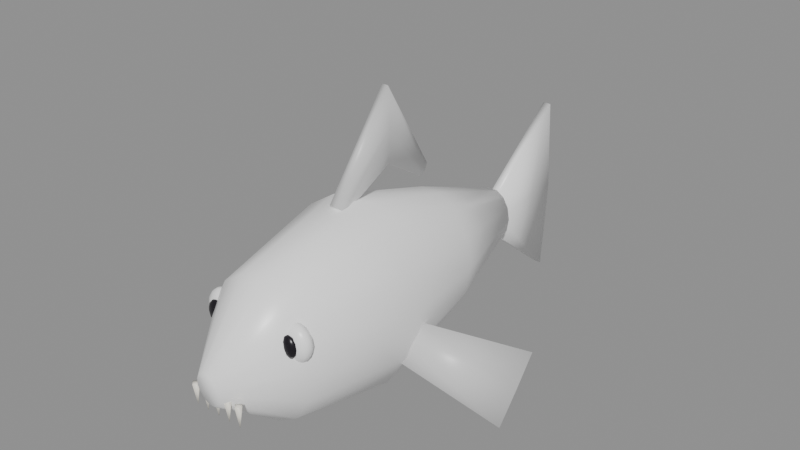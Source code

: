 # Source: mon_fish.blend  (saved by Blender 5.2.45; exported with 4.5.12 LTS)
import bpy
from mathutils import Matrix  # noqa: F401  (used for matrix-valued properties, if any)

bpy.ops.wm.read_factory_settings(use_empty=True)
scene = bpy.context.scene
scene.name = 'Scene'

# ---- materials (node trees are filled in below, after node groups)
mat_tint_body = bpy.data.materials.new('tint_body')
mat_tint_accent = bpy.data.materials.new('tint_accent')
mat_eye_white = bpy.data.materials.new('eye_white')
mat_eye_black = bpy.data.materials.new('eye_black')
mat_tooth = bpy.data.materials.new('tooth')

# ---- material node trees
mat_tint_body.use_nodes = True; mat_tint_body.node_tree.nodes.clear()
_N = mat_tint_body.node_tree.nodes; _L = mat_tint_body.node_tree.links
n0 = _N.new('ShaderNodeBsdfPrincipled'); n0.name = 'Principled BSDF'; n0.location = (-200, 100)
n0.inputs[0].default_value = (1.0, 1.0, 1.0, 1.0)
n0.inputs[2].default_value = 0.35
n0.inputs[10].default_value = 0.005
n1 = _N.new('ShaderNodeOutputMaterial'); n1.name = 'Material Output'; n1.location = (200, 100)
_L.new(n0.outputs[0], n1.inputs[0])
n1.is_active_output = True
mat_tint_accent.use_nodes = True; mat_tint_accent.node_tree.nodes.clear()
_N = mat_tint_accent.node_tree.nodes; _L = mat_tint_accent.node_tree.links
n0 = _N.new('ShaderNodeBsdfPrincipled'); n0.name = 'Principled BSDF'; n0.location = (-200, 100)
n0.inputs[0].default_value = (0.6867, 0.6867, 0.6867, 1.0)
n0.inputs[2].default_value = 0.4
n0.inputs[10].default_value = 0.005
n1 = _N.new('ShaderNodeOutputMaterial'); n1.name = 'Material Output'; n1.location = (200, 100)
_L.new(n0.outputs[0], n1.inputs[0])
n1.is_active_output = True
mat_eye_white.use_nodes = True; mat_eye_white.node_tree.nodes.clear()
_N = mat_eye_white.node_tree.nodes; _L = mat_eye_white.node_tree.links
n0 = _N.new('ShaderNodeBsdfPrincipled'); n0.name = 'Principled BSDF'; n0.location = (-200, 100)
n0.inputs[0].default_value = (1.0, 1.0, 1.0, 1.0)
n0.inputs[2].default_value = 0.35
n0.inputs[10].default_value = 0.005
n1 = _N.new('ShaderNodeOutputMaterial'); n1.name = 'Material Output'; n1.location = (200, 100)
_L.new(n0.outputs[0], n1.inputs[0])
n1.is_active_output = True
mat_eye_black.use_nodes = True; mat_eye_black.node_tree.nodes.clear()
_N = mat_eye_black.node_tree.nodes; _L = mat_eye_black.node_tree.links
n0 = _N.new('ShaderNodeBsdfPrincipled'); n0.name = 'Principled BSDF'; n0.location = (-200, 100)
n0.inputs[0].default_value = (0.008023, 0.006049, 0.01033, 1.0)
n0.inputs[2].default_value = 0.3
n0.inputs[10].default_value = 0.005
n1 = _N.new('ShaderNodeOutputMaterial'); n1.name = 'Material Output'; n1.location = (200, 100)
_L.new(n0.outputs[0], n1.inputs[0])
n1.is_active_output = True
mat_tooth.use_nodes = True; mat_tooth.node_tree.nodes.clear()
_N = mat_tooth.node_tree.nodes; _L = mat_tooth.node_tree.links
n0 = _N.new('ShaderNodeBsdfPrincipled'); n0.name = 'Principled BSDF'; n0.location = (-200, 100)
n0.inputs[0].default_value = (0.9047, 0.8714, 0.7758, 1.0)
n0.inputs[10].default_value = 0.005
n1 = _N.new('ShaderNodeOutputMaterial'); n1.name = 'Material Output'; n1.location = (200, 100)
_L.new(n0.outputs[0], n1.inputs[0])
n1.is_active_output = True

# ---- meshes
me_body = bpy.data.meshes.new('body')
me_body.from_pydata([(0.03, -0.52, 0.6), (0.02703, -0.5175, 0.5828), (0.0187, -0.5156, 0.569), (0.006676, -0.5145, 0.5614), (-0.006676, -0.5145, 0.5614), (-0.0187, -0.5156, 0.569), (-0.02703, -0.5175, 0.5828), (-0.03, -0.52, 0.6), (-0.02703, -0.5225, 0.6172), (-0.0187, -0.5244, 0.631), (-0.006676, -0.5255, 0.6386), (0.006676, -0.5255, 0.6386), (0.0187, -0.5244, 0.631), (0.02703, -0.5225, 0.6172), (0.13, -0.38, 0.62), (0.1171, -0.3745, 0.5464), (0.08105, -0.3701, 0.4875), (0.02893, -0.3676, 0.4547), (-0.02893, -0.3676, 0.4547), (-0.08105, -0.3701, 0.4875), (-0.1171, -0.3745, 0.5464), (-0.13, -0.38, 0.62), (-0.1171, -0.3855, 0.6936), (-0.08105, -0.3899, 0.7525), (-0.02893, -0.3924, 0.7853), (0.02893, -0.3924, 0.7853), (0.08105, -0.3899, 0.7525), (0.1171, -0.3855, 0.6936), (0.17, -0.12, 0.63), (0.1532, -0.12, 0.5302), (0.106, -0.12, 0.4502), (0.03783, -0.12, 0.4058), (-0.03783, -0.12, 0.4058), (-0.106, -0.12, 0.4502), (-0.1532, -0.12, 0.5302), (-0.17, -0.12, 0.63), (-0.1532, -0.12, 0.7298), (-0.106, -0.12, 0.8098), (-0.03783, -0.12, 0.8542), (0.03783, -0.12, 0.8542), (0.106, -0.12, 0.8098), (0.1532, -0.12, 0.7298), (0.12, 0.15, 0.62), (0.1081, 0.1487, 0.5506), (0.07482, 0.1476, 0.4949), (0.0267, 0.147, 0.464), (-0.0267, 0.147, 0.464), (-0.07482, 0.1476, 0.4949), (-0.1081, 0.1487, 0.5506), (-0.12, 0.15, 0.62), (-0.1081, 0.1513, 0.6894), (-0.07482, 0.1524, 0.7451), (-0.0267, 0.153, 0.776), (0.0267, 0.153, 0.776), (0.07482, 0.1524, 0.7451), (0.1081, 0.1513, 0.6894), (0.05, 0.4, 0.62), (0.04505, 0.4, 0.5896), (0.03117, 0.4, 0.5653), (0.01113, 0.4, 0.5518), (-0.01113, 0.4, 0.5518), (-0.03117, 0.4, 0.5653), (-0.04505, 0.4, 0.5896), (-0.05, 0.4, 0.62), (-0.04505, 0.4, 0.6504), (-0.03117, 0.4, 0.6747), (-0.01113, 0.4, 0.6882), (0.01113, 0.4, 0.6882), (0.03117, 0.4, 0.6747), (0.04505, 0.4, 0.6504), (1.33e-10, -0.52, 0.6), (2.661e-10, 0.4, 0.62), (0.0, -0.12, 0.63), (0.0, -0.01285, 0.6224), (0.0, 0.1387, 0.5683), (0.0, 0.16, 0.53), (0.0, 0.1387, 0.4917), (0.0, -0.01285, 0.4376), (0.0, -0.12, 0.43), (0.02159, -0.02346, 0.6224), (0.03988, 0.05838, 0.6007), (0.05211, 0.1131, 0.5683), (0.0564, 0.1323, 0.53), (0.05211, 0.1131, 0.4917), (0.03988, 0.05838, 0.4593), (0.02159, -0.02346, 0.4376), (0.0389, -0.05319, 0.6224), (0.07187, 0.003445, 0.6007), (0.0939, 0.04129, 0.5683), (0.1016, 0.05458, 0.53), (0.0939, 0.04129, 0.4917), (0.07187, 0.003445, 0.4593), (0.0389, -0.05319, 0.4376), (0.0485, -0.09616, 0.6224), (0.08962, -0.07594, 0.6007), (0.1171, -0.06244, 0.5683), (0.1267, -0.05769, 0.53), (0.1171, -0.06244, 0.4917), (0.08962, -0.07594, 0.4593), (0.0485, -0.09616, 0.4376), (0.0485, -0.1438, 0.6224), (0.08962, -0.1641, 0.6007), (0.1171, -0.1776, 0.5683), (0.1267, -0.1823, 0.53), (0.1171, -0.1776, 0.4917), (0.08962, -0.1641, 0.4593), (0.0485, -0.1438, 0.4376), (0.0389, -0.1868, 0.6224), (0.07187, -0.2434, 0.6007), (0.0939, -0.2813, 0.5683), (0.1016, -0.2946, 0.53), (0.0939, -0.2813, 0.4917), (0.07187, -0.2434, 0.4593), (0.0389, -0.1868, 0.4376), (0.02159, -0.2165, 0.6224), (0.03988, -0.2984, 0.6007), (0.05211, -0.3531, 0.5683), (0.0564, -0.3723, 0.53), (0.05211, -0.3531, 0.4917), (0.03988, -0.2984, 0.4593), (0.02159, -0.2165, 0.4376), (-1.162e-08, -0.2272, 0.6224), (-2.325e-08, -0.318, 0.6007), (-2.325e-08, -0.3787, 0.5683), (-2.325e-08, -0.4, 0.53), (-2.325e-08, -0.3787, 0.4917), (-2.325e-08, -0.318, 0.4593), (-1.162e-08, -0.2272, 0.4376), (-0.02159, -0.2165, 0.6224), (-0.03988, -0.2984, 0.6007), (-0.05211, -0.3531, 0.5683), (-0.0564, -0.3723, 0.53), (-0.05211, -0.3531, 0.4917), (-0.03988, -0.2984, 0.4593), (-0.02159, -0.2165, 0.4376), (-0.0389, -0.1868, 0.6224), (-0.07187, -0.2434, 0.6007), (-0.0939, -0.2813, 0.5683), (-0.1016, -0.2946, 0.53), (-0.0939, -0.2813, 0.4917), (-0.07187, -0.2434, 0.4593), (-0.0389, -0.1868, 0.4376), (-0.0485, -0.1438, 0.6224), (-0.08962, -0.1641, 0.6007), (-0.1171, -0.1776, 0.5683), (-0.1267, -0.1823, 0.53), (-0.1171, -0.1776, 0.4917), (-0.08962, -0.1641, 0.4593), (-0.0485, -0.1438, 0.4376), (-0.0485, -0.09616, 0.6224), (-0.08962, -0.07594, 0.6007), (-0.1171, -0.06244, 0.5683), (-0.1267, -0.05769, 0.53), (-0.1171, -0.06244, 0.4917), (-0.08962, -0.07594, 0.4593), (-0.0485, -0.09616, 0.4376), (-0.0389, -0.05319, 0.6224), (-0.07187, 0.003445, 0.6007), (-0.0939, 0.04129, 0.5683), (-0.1016, 0.05458, 0.53), (-0.0939, 0.04129, 0.4917), (-0.07187, 0.003445, 0.4593), (-0.0389, -0.05319, 0.4376), (-0.02159, -0.02346, 0.6224), (-0.03988, 0.05838, 0.6007), (-0.05211, 0.1131, 0.5683), (-0.0564, 0.1323, 0.53), (-0.05211, 0.1131, 0.4917), (-0.03988, 0.05838, 0.4593), (-0.02159, -0.02346, 0.4376), (4.262e-08, 0.07799, 0.6007), (4.262e-08, 0.07799, 0.4593), (0.02, 0.4, 0.62), (0.01, 0.4, 0.568), (-0.01, 0.4, 0.568), (-0.02, 0.4, 0.62), (-0.01, 0.4, 0.672), (0.01, 0.4, 0.672), (0.02, 0.62, 0.62), (0.01, 0.62, 0.3948), (-0.01, 0.62, 0.3948), (-0.02, 0.62, 0.62), (-0.01, 0.62, 0.8452), (0.01, 0.62, 0.8452), (0.0, 0.4, 0.62), (0.0, 0.62, 0.62), (0.02, -0.15, 0.84), (0.01, -0.1382, 0.8273), (-0.01, -0.1382, 0.8273), (-0.02, -0.15, 0.84), (-0.01, -0.1618, 0.8527), (0.01, -0.1618, 0.8527), (0.015, 0.0, 0.98), (0.0075, 0.0, 0.8934), (-0.0075, 0.0, 0.8934), (-0.015, 0.0, 0.98), (-0.0075, 0.0, 1.067), (0.0075, 0.0, 1.067), (0.01, 0.12, 0.84), (0.005, 0.1068, 0.8287), (-0.005, 0.1068, 0.8287), (-0.01, 0.12, 0.84), (-0.005, 0.1332, 0.8513), (0.005, 0.1332, 0.8513), (0.0, -0.15, 0.84), (0.0, 0.12, 0.84), (0.1287, -0.1094, 0.5678), (0.1243, -0.1324, 0.5307), (0.1157, -0.123, 0.5228), (0.1113, -0.0906, 0.5522), (0.1157, -0.06758, 0.5893), (0.1243, -0.07698, 0.5972), (0.3458, 0.01374, 0.4652), (0.3429, -0.03857, 0.3961), (0.3371, -0.03231, 0.3909), (0.3342, 0.02626, 0.4548), (0.3371, 0.07857, 0.5239), (0.3429, 0.07231, 0.5291), (0.12, -0.1, 0.56), (0.34, 0.02, 0.46), (-0.1113, -0.0906, 0.5522), (-0.1157, -0.123, 0.5228), (-0.1243, -0.1324, 0.5307), (-0.1287, -0.1094, 0.5678), (-0.1243, -0.07698, 0.5972), (-0.1157, -0.06758, 0.5893), (-0.3342, 0.02626, 0.4548), (-0.3371, -0.03231, 0.3909), (-0.3429, -0.03857, 0.3961), (-0.3458, 0.01374, 0.4652), (-0.3429, 0.07231, 0.5291), (-0.3371, 0.07857, 0.5239), (-0.12, -0.1, 0.56), (-0.34, 0.02, 0.46), (0.1, -0.38, 0.724), (0.1, -0.363, 0.7111), (0.1, -0.356, 0.68), (0.1, -0.38, 0.636), (0.1077, -0.372, 0.7207), (0.1141, -0.3653, 0.7111), (0.1185, -0.3608, 0.6968), (0.12, -0.3592, 0.68), (0.1185, -0.3608, 0.6632), (0.1141, -0.3653, 0.6489), (0.1077, -0.372, 0.6393), (0.1133, -0.3754, 0.7207), (0.1245, -0.3715, 0.7111), (0.132, -0.3689, 0.6968), (0.1346, -0.368, 0.68), (0.132, -0.3689, 0.6632), (0.1245, -0.3715, 0.6489), (0.1133, -0.3754, 0.6393), (0.1153, -0.38, 0.7207), (0.1283, -0.38, 0.7111), (0.137, -0.38, 0.6968), (0.14, -0.38, 0.68), (0.137, -0.38, 0.6632), (0.1283, -0.38, 0.6489), (0.1153, -0.38, 0.6393), (0.1133, -0.3846, 0.7207), (0.1245, -0.3885, 0.7111), (0.132, -0.3911, 0.6968), (0.1346, -0.392, 0.68), (0.132, -0.3911, 0.6632), (0.1245, -0.3885, 0.6489), (0.1133, -0.3846, 0.6393), (0.1077, -0.388, 0.7207), (0.1141, -0.3947, 0.7111), (0.1185, -0.3992, 0.6968), (0.12, -0.4008, 0.68), (0.1185, -0.3992, 0.6632), (0.1141, -0.3947, 0.6489), (0.1077, -0.388, 0.6393), (0.1, -0.3892, 0.7207), (0.1, -0.397, 0.7111), (0.1, -0.4022, 0.6968), (0.1, -0.404, 0.68), (0.1, -0.4022, 0.6632), (0.1, -0.397, 0.6489), (0.1, -0.3892, 0.6393), (0.09235, -0.388, 0.7207), (0.08586, -0.3947, 0.7111), (0.08152, -0.3992, 0.6968), (0.08, -0.4008, 0.68), (0.08152, -0.3992, 0.6632), (0.08586, -0.3947, 0.6489), (0.09235, -0.388, 0.6393), (0.08674, -0.3846, 0.7207), (0.07551, -0.3885, 0.7111), (0.068, -0.3911, 0.6968), (0.06536, -0.392, 0.68), (0.068, -0.3911, 0.6632), (0.07551, -0.3885, 0.6489), (0.08674, -0.3846, 0.6393), (0.08469, -0.38, 0.7207), (0.07172, -0.38, 0.7111), (0.06304, -0.38, 0.6968), (0.06, -0.38, 0.68), (0.06304, -0.38, 0.6632), (0.07172, -0.38, 0.6489), (0.08469, -0.38, 0.6393), (0.08674, -0.3754, 0.7207), (0.07551, -0.3715, 0.7111), (0.068, -0.3689, 0.6968), (0.06536, -0.368, 0.68), (0.068, -0.3689, 0.6632), (0.07551, -0.3715, 0.6489), (0.08674, -0.3754, 0.6393), (0.09235, -0.372, 0.7207), (0.08586, -0.3653, 0.7111), (0.08152, -0.3608, 0.6968), (0.08, -0.3592, 0.68), (0.08152, -0.3608, 0.6632), (0.08586, -0.3653, 0.6489), (0.09235, -0.372, 0.6393), (0.1, -0.3708, 0.7207), (0.1, -0.3578, 0.6968), (0.1, -0.3578, 0.6632), (0.1, -0.363, 0.6489), (0.1, -0.3708, 0.6393), (0.1, -0.4, 0.706), (0.1, -0.394, 0.7025), (0.1, -0.388, 0.68), (0.1, -0.394, 0.6575), (0.1, -0.4, 0.654), (0.1065, -0.3951, 0.7025), (0.1112, -0.3916, 0.693), (0.1129, -0.3903, 0.68), (0.1112, -0.3916, 0.667), (0.1065, -0.3951, 0.6575), (0.1105, -0.3981, 0.7025), (0.1181, -0.3968, 0.693), (0.1209, -0.3963, 0.68), (0.1181, -0.3968, 0.667), (0.1105, -0.3981, 0.6575), (0.1105, -0.4019, 0.7025), (0.1181, -0.4032, 0.693), (0.1209, -0.4037, 0.68), (0.1181, -0.4032, 0.667), (0.1105, -0.4019, 0.6575), (0.1065, -0.4049, 0.7025), (0.1112, -0.4084, 0.693), (0.1129, -0.4097, 0.68), (0.1112, -0.4084, 0.667), (0.1065, -0.4049, 0.6575), (0.1, -0.406, 0.7025), (0.1, -0.4104, 0.693), (0.1, -0.412, 0.68), (0.1, -0.4104, 0.667), (0.1, -0.406, 0.6575), (0.09353, -0.4049, 0.7025), (0.0888, -0.4084, 0.693), (0.08707, -0.4097, 0.68), (0.0888, -0.4084, 0.667), (0.09353, -0.4049, 0.6575), (0.08954, -0.4019, 0.7025), (0.08188, -0.4032, 0.693), (0.07908, -0.4037, 0.68), (0.08188, -0.4032, 0.667), (0.08954, -0.4019, 0.6575), (0.08954, -0.3981, 0.7025), (0.08188, -0.3968, 0.693), (0.07908, -0.3963, 0.68), (0.08188, -0.3968, 0.667), (0.08954, -0.3981, 0.6575), (0.09353, -0.3951, 0.7025), (0.0888, -0.3916, 0.693), (0.08707, -0.3903, 0.68), (0.0888, -0.3916, 0.667), (0.09353, -0.3951, 0.6575), (0.1, -0.3896, 0.693), (0.1, -0.3896, 0.667), (-0.1, -0.38, 0.724), (-0.1, -0.363, 0.7111), (-0.1, -0.356, 0.68), (-0.1, -0.38, 0.636), (-0.09235, -0.372, 0.7207), (-0.08586, -0.3653, 0.7111), (-0.08152, -0.3608, 0.6968), (-0.08, -0.3592, 0.68), (-0.08152, -0.3608, 0.6632), (-0.08586, -0.3653, 0.6489), (-0.09235, -0.372, 0.6393), (-0.08674, -0.3754, 0.7207), (-0.07551, -0.3715, 0.7111), (-0.068, -0.3689, 0.6968), (-0.06536, -0.368, 0.68), (-0.068, -0.3689, 0.6632), (-0.07551, -0.3715, 0.6489), (-0.08674, -0.3754, 0.6393), (-0.08469, -0.38, 0.7207), (-0.07172, -0.38, 0.7111), (-0.06304, -0.38, 0.6968), (-0.06, -0.38, 0.68), (-0.06304, -0.38, 0.6632), (-0.07172, -0.38, 0.6489), (-0.08469, -0.38, 0.6393), (-0.08674, -0.3846, 0.7207), (-0.07551, -0.3885, 0.7111), (-0.068, -0.3911, 0.6968), (-0.06536, -0.392, 0.68), (-0.068, -0.3911, 0.6632), (-0.07551, -0.3885, 0.6489), (-0.08674, -0.3846, 0.6393), (-0.09235, -0.388, 0.7207), (-0.08586, -0.3947, 0.7111), (-0.08152, -0.3992, 0.6968), (-0.08, -0.4008, 0.68), (-0.08152, -0.3992, 0.6632), (-0.08586, -0.3947, 0.6489), (-0.09235, -0.388, 0.6393), (-0.1, -0.3892, 0.7207), (-0.1, -0.397, 0.7111), (-0.1, -0.4022, 0.6968), (-0.1, -0.404, 0.68), (-0.1, -0.4022, 0.6632), (-0.1, -0.397, 0.6489), (-0.1, -0.3892, 0.6393), (-0.1077, -0.388, 0.7207), (-0.1141, -0.3947, 0.7111), (-0.1185, -0.3992, 0.6968), (-0.12, -0.4008, 0.68), (-0.1185, -0.3992, 0.6632), (-0.1141, -0.3947, 0.6489), (-0.1077, -0.388, 0.6393), (-0.1133, -0.3846, 0.7207), (-0.1245, -0.3885, 0.7111), (-0.132, -0.3911, 0.6968), (-0.1346, -0.392, 0.68), (-0.132, -0.3911, 0.6632), (-0.1245, -0.3885, 0.6489), (-0.1133, -0.3846, 0.6393), (-0.1153, -0.38, 0.7207), (-0.1283, -0.38, 0.7111), (-0.137, -0.38, 0.6968), (-0.14, -0.38, 0.68), (-0.137, -0.38, 0.6632), (-0.1283, -0.38, 0.6489), (-0.1153, -0.38, 0.6393), (-0.1133, -0.3754, 0.7207), (-0.1245, -0.3715, 0.7111), (-0.132, -0.3689, 0.6968), (-0.1346, -0.368, 0.68), (-0.132, -0.3689, 0.6632), (-0.1245, -0.3715, 0.6489), (-0.1133, -0.3754, 0.6393), (-0.1077, -0.372, 0.7207), (-0.1141, -0.3653, 0.7111), (-0.1185, -0.3608, 0.6968), (-0.12, -0.3592, 0.68), (-0.1185, -0.3608, 0.6632), (-0.1141, -0.3653, 0.6489), (-0.1077, -0.372, 0.6393), (-0.1, -0.3708, 0.7207), (-0.1, -0.3578, 0.6968), (-0.1, -0.3578, 0.6632), (-0.1, -0.363, 0.6489), (-0.1, -0.3708, 0.6393), (-0.1, -0.4, 0.706), (-0.1, -0.394, 0.7025), (-0.1, -0.388, 0.68), (-0.1, -0.394, 0.6575), (-0.1, -0.4, 0.654), (-0.09353, -0.3951, 0.7025), (-0.0888, -0.3916, 0.693), (-0.08707, -0.3903, 0.68), (-0.0888, -0.3916, 0.667), (-0.09353, -0.3951, 0.6575), (-0.08954, -0.3981, 0.7025), (-0.08188, -0.3968, 0.693), (-0.07908, -0.3963, 0.68), (-0.08188, -0.3968, 0.667), (-0.08954, -0.3981, 0.6575), (-0.08954, -0.4019, 0.7025), (-0.08188, -0.4032, 0.693), (-0.07908, -0.4037, 0.68), (-0.08188, -0.4032, 0.667), (-0.08954, -0.4019, 0.6575), (-0.09353, -0.4049, 0.7025), (-0.0888, -0.4084, 0.693), (-0.08707, -0.4097, 0.68), (-0.0888, -0.4084, 0.667), (-0.09353, -0.4049, 0.6575), (-0.1, -0.406, 0.7025), (-0.1, -0.4104, 0.693), (-0.1, -0.412, 0.68), (-0.1, -0.4104, 0.667), (-0.1, -0.406, 0.6575), (-0.1065, -0.4049, 0.7025), (-0.1112, -0.4084, 0.693), (-0.1129, -0.4097, 0.68), (-0.1112, -0.4084, 0.667), (-0.1065, -0.4049, 0.6575), (-0.1105, -0.4019, 0.7025), (-0.1181, -0.4032, 0.693), (-0.1209, -0.4037, 0.68), (-0.1181, -0.4032, 0.667), (-0.1105, -0.4019, 0.6575), (-0.1105, -0.3981, 0.7025), (-0.1181, -0.3968, 0.693), (-0.1209, -0.3963, 0.68), (-0.1181, -0.3968, 0.667), (-0.1105, -0.3981, 0.6575), (-0.1065, -0.3951, 0.7025), (-0.1112, -0.3916, 0.693), (-0.1129, -0.3903, 0.68), (-0.1112, -0.3916, 0.667), (-0.1065, -0.3951, 0.6575), (-0.1, -0.3896, 0.693), (-0.1, -0.3896, 0.667), (-0.05, -0.5, 0.58), (-0.06, -0.51, 0.58), (-0.07, -0.5, 0.58), (-0.06, -0.49, 0.58), (-0.0595, -0.5, 0.53), (-0.06, -0.5005, 0.53), (-0.0605, -0.5, 0.53), (-0.06, -0.4995, 0.53), (-0.06, -0.5, 0.58), (-0.06, -0.5, 0.53), (-0.02, -0.5, 0.58), (-0.03, -0.51, 0.58), (-0.04, -0.5, 0.58), (-0.03, -0.49, 0.58), (-0.0295, -0.5, 0.53), (-0.03, -0.5005, 0.53), (-0.0305, -0.5, 0.53), (-0.03, -0.4995, 0.53), (-0.03, -0.5, 0.58), (-0.03, -0.5, 0.53), (0.01, -0.5, 0.58), (6.123e-19, -0.51, 0.58), (-0.01, -0.5, 0.58), (-1.837e-18, -0.49, 0.58), (0.0005, -0.5, 0.53), (3.062e-20, -0.5005, 0.53), (-0.0005, -0.5, 0.53), (-9.185e-20, -0.4995, 0.53), (-4.592e-19, -0.5, 0.58), (-2.296e-20, -0.5, 0.53), (0.04, -0.5, 0.58), (0.03, -0.51, 0.58), (0.02, -0.5, 0.58), (0.03, -0.49, 0.58), (0.0305, -0.5, 0.53), (0.03, -0.5005, 0.53), (0.0295, -0.5, 0.53), (0.03, -0.4995, 0.53), (0.03, -0.5, 0.58), (0.03, -0.5, 0.53), (0.07, -0.5, 0.58), (0.06, -0.51, 0.58), (0.05, -0.5, 0.58), (0.06, -0.49, 0.58), (0.0605, -0.5, 0.53), (0.06, -0.5005, 0.53), (0.0595, -0.5, 0.53), (0.06, -0.4995, 0.53), (0.06, -0.5, 0.58), (0.06, -0.5, 0.53)], [], [(0, 1, 15, 14), (1, 2, 16, 15), (2, 3, 17, 16), (3, 4, 18, 17), (4, 5, 19, 18), (5, 6, 20, 19), (6, 7, 21, 20), (7, 8, 22, 21), (8, 9, 23, 22), (9, 10, 24, 23), (10, 11, 25, 24), (11, 12, 26, 25), (12, 13, 27, 26), (13, 0, 14, 27), (14, 15, 29, 28), (15, 16, 30, 29), (16, 17, 31, 30), (17, 18, 32, 31), (18, 19, 33, 32), (19, 20, 34, 33), (20, 21, 35, 34), (21, 22, 36, 35), (22, 23, 37, 36), (23, 24, 38, 37), (24, 25, 39, 38), (25, 26, 40, 39), (26, 27, 41, 40), (27, 14, 28, 41), (28, 29, 43, 42), (29, 30, 44, 43), (30, 31, 45, 44), (31, 32, 46, 45), (32, 33, 47, 46), (33, 34, 48, 47), (34, 35, 49, 48), (35, 36, 50, 49), (36, 37, 51, 50), (37, 38, 52, 51), (38, 39, 53, 52), (39, 40, 54, 53), (40, 41, 55, 54), (41, 28, 42, 55), (42, 43, 57, 56), (43, 44, 58, 57), (44, 45, 59, 58), (45, 46, 60, 59), (46, 47, 61, 60), (47, 48, 62, 61), (48, 49, 63, 62), (49, 50, 64, 63), (50, 51, 65, 64), (51, 52, 66, 65), (52, 53, 67, 66), (53, 54, 68, 67), (54, 55, 69, 68), (55, 42, 56, 69), (70, 1, 0), (70, 2, 1), (70, 3, 2), (70, 4, 3), (70, 5, 4), (70, 6, 5), (70, 7, 6), (70, 8, 7), (70, 9, 8), (70, 10, 9), (70, 11, 10), (70, 12, 11), (70, 13, 12), (70, 0, 13), (56, 57, 71), (57, 58, 71), (58, 59, 71), (59, 60, 71), (60, 61, 71), (61, 62, 71), (62, 63, 71), (63, 64, 71), (64, 65, 71), (65, 66, 71), (66, 67, 71), (67, 68, 71), (68, 69, 71), (69, 56, 71), (78, 77, 85), (171, 76, 83, 84), (75, 74, 81, 82), (170, 73, 79, 80), (77, 171, 84, 85), (76, 75, 82, 83), (74, 170, 80, 81), (73, 72, 79), (80, 79, 86, 87), (85, 84, 91, 92), (83, 82, 89, 90), (81, 80, 87, 88), (79, 72, 86), (78, 85, 92), (84, 83, 90, 91), (82, 81, 88, 89), (92, 91, 98, 99), (90, 89, 96, 97), (88, 87, 94, 95), (86, 72, 93), (78, 92, 99), (91, 90, 97, 98), (89, 88, 95, 96), (87, 86, 93, 94), (93, 72, 100), (78, 99, 106), (98, 97, 104, 105), (96, 95, 102, 103), (94, 93, 100, 101), (99, 98, 105, 106), (97, 96, 103, 104), (95, 94, 101, 102), (105, 104, 111, 112), (103, 102, 109, 110), (101, 100, 107, 108), (106, 105, 112, 113), (104, 103, 110, 111), (102, 101, 108, 109), (100, 72, 107), (78, 106, 113), (113, 112, 119, 120), (111, 110, 117, 118), (109, 108, 115, 116), (107, 72, 114), (78, 113, 120), (112, 111, 118, 119), (110, 109, 116, 117), (108, 107, 114, 115), (118, 117, 124, 125), (116, 115, 122, 123), (114, 72, 121), (78, 120, 127), (119, 118, 125, 126), (117, 116, 123, 124), (115, 114, 121, 122), (120, 119, 126, 127), (78, 127, 134), (126, 125, 132, 133), (124, 123, 130, 131), (122, 121, 128, 129), (127, 126, 133, 134), (125, 124, 131, 132), (123, 122, 129, 130), (121, 72, 128), (131, 130, 137, 138), (129, 128, 135, 136), (134, 133, 140, 141), (132, 131, 138, 139), (130, 129, 136, 137), (128, 72, 135), (78, 134, 141), (133, 132, 139, 140), (141, 140, 147, 148), (139, 138, 145, 146), (137, 136, 143, 144), (135, 72, 142), (78, 141, 148), (140, 139, 146, 147), (138, 137, 144, 145), (136, 135, 142, 143), (144, 143, 150, 151), (142, 72, 149), (78, 148, 155), (147, 146, 153, 154), (145, 144, 151, 152), (143, 142, 149, 150), (148, 147, 154, 155), (146, 145, 152, 153), (78, 155, 162), (154, 153, 160, 161), (152, 151, 158, 159), (150, 149, 156, 157), (155, 154, 161, 162), (153, 152, 159, 160), (151, 150, 157, 158), (149, 72, 156), (157, 156, 163, 164), (162, 161, 168, 169), (160, 159, 166, 167), (158, 157, 164, 165), (156, 72, 163), (78, 162, 169), (161, 160, 167, 168), (159, 158, 165, 166), (169, 168, 171, 77), (167, 166, 75, 76), (165, 164, 170, 74), (163, 72, 73), (78, 169, 77), (168, 167, 76, 171), (166, 165, 74, 75), (164, 163, 73, 170), (172, 173, 179, 178), (173, 174, 180, 179), (174, 175, 181, 180), (175, 176, 182, 181), (176, 177, 183, 182), (177, 172, 178, 183), (184, 173, 172), (184, 174, 173), (184, 175, 174), (184, 176, 175), (184, 177, 176), (184, 172, 177), (178, 179, 185), (179, 180, 185), (180, 181, 185), (181, 182, 185), (182, 183, 185), (183, 178, 185), (186, 187, 193, 192), (187, 188, 194, 193), (188, 189, 195, 194), (189, 190, 196, 195), (190, 191, 197, 196), (191, 186, 192, 197), (192, 193, 199, 198), (193, 194, 200, 199), (194, 195, 201, 200), (195, 196, 202, 201), (196, 197, 203, 202), (197, 192, 198, 203), (204, 187, 186), (204, 188, 187), (204, 189, 188), (204, 190, 189), (204, 191, 190), (204, 186, 191), (198, 199, 205), (199, 200, 205), (200, 201, 205), (201, 202, 205), (202, 203, 205), (203, 198, 205), (206, 207, 213, 212), (207, 208, 214, 213), (208, 209, 215, 214), (209, 210, 216, 215), (210, 211, 217, 216), (211, 206, 212, 217), (218, 207, 206), (218, 208, 207), (218, 209, 208), (218, 210, 209), (218, 211, 210), (218, 206, 211), (212, 213, 219), (213, 214, 219), (214, 215, 219), (215, 216, 219), (216, 217, 219), (217, 212, 219), (220, 221, 227, 226), (221, 222, 228, 227), (222, 223, 229, 228), (223, 224, 230, 229), (224, 225, 231, 230), (225, 220, 226, 231), (232, 221, 220), (232, 222, 221), (232, 223, 222), (232, 224, 223), (232, 225, 224), (232, 220, 225), (226, 227, 233), (227, 228, 233), (228, 229, 233), (229, 230, 233), (230, 231, 233), (231, 226, 233), (237, 319, 244), (318, 317, 242, 243), (236, 316, 240, 241), (235, 315, 238, 239), (319, 318, 243, 244), (317, 236, 241, 242), (316, 235, 239, 240), (315, 234, 238), (239, 238, 245, 246), (244, 243, 250, 251), (242, 241, 248, 249), (240, 239, 246, 247), (238, 234, 245), (237, 244, 251), (243, 242, 249, 250), (241, 240, 247, 248), (251, 250, 257, 258), (249, 248, 255, 256), (247, 246, 253, 254), (245, 234, 252), (237, 251, 258), (250, 249, 256, 257), (248, 247, 254, 255), (246, 245, 252, 253), (252, 234, 259), (237, 258, 265), (257, 256, 263, 264), (255, 254, 261, 262), (253, 252, 259, 260), (258, 257, 264, 265), (256, 255, 262, 263), (254, 253, 260, 261), (264, 263, 270, 271), (262, 261, 268, 269), (260, 259, 266, 267), (265, 264, 271, 272), (263, 262, 269, 270), (261, 260, 267, 268), (259, 234, 266), (237, 265, 272), (272, 271, 278, 279), (270, 269, 276, 277), (268, 267, 274, 275), (266, 234, 273), (237, 272, 279), (271, 270, 277, 278), (269, 268, 275, 276), (267, 266, 273, 274), (277, 276, 283, 284), (275, 274, 281, 282), (273, 234, 280), (237, 279, 286), (278, 277, 284, 285), (276, 275, 282, 283), (274, 273, 280, 281), (279, 278, 285, 286), (237, 286, 293), (285, 284, 291, 292), (283, 282, 289, 290), (281, 280, 287, 288), (286, 285, 292, 293), (284, 283, 290, 291), (282, 281, 288, 289), (280, 234, 287), (290, 289, 296, 297), (288, 287, 294, 295), (293, 292, 299, 300), (291, 290, 297, 298), (289, 288, 295, 296), (287, 234, 294), (237, 293, 300), (292, 291, 298, 299), (300, 299, 306, 307), (298, 297, 304, 305), (296, 295, 302, 303), (294, 234, 301), (237, 300, 307), (299, 298, 305, 306), (297, 296, 303, 304), (295, 294, 301, 302), (303, 302, 309, 310), (301, 234, 308), (237, 307, 314), (306, 305, 312, 313), (304, 303, 310, 311), (302, 301, 308, 309), (307, 306, 313, 314), (305, 304, 311, 312), (237, 314, 319), (313, 312, 317, 318), (311, 310, 316, 236), (309, 308, 315, 235), (314, 313, 318, 319), (312, 311, 236, 317), (310, 309, 235, 316), (308, 234, 315), (324, 323, 329), (371, 322, 327, 328), (370, 321, 325, 326), (323, 371, 328, 329), (322, 370, 326, 327), (321, 320, 325), (328, 327, 332, 333), (326, 325, 330, 331), (329, 328, 333, 334), (327, 326, 331, 332), (325, 320, 330), (324, 329, 334), (331, 330, 335, 336), (334, 333, 338, 339), (332, 331, 336, 337), (330, 320, 335), (324, 334, 339), (333, 332, 337, 338), (339, 338, 343, 344), (337, 336, 341, 342), (335, 320, 340), (324, 339, 344), (338, 337, 342, 343), (336, 335, 340, 341), (344, 343, 348, 349), (342, 341, 346, 347), (340, 320, 345), (324, 344, 349), (343, 342, 347, 348), (341, 340, 345, 346), (349, 348, 353, 354), (347, 346, 351, 352), (345, 320, 350), (324, 349, 354), (348, 347, 352, 353), (346, 345, 350, 351), (354, 353, 358, 359), (352, 351, 356, 357), (350, 320, 355), (324, 354, 359), (353, 352, 357, 358), (351, 350, 355, 356), (357, 356, 361, 362), (355, 320, 360), (324, 359, 364), (358, 357, 362, 363), (356, 355, 360, 361), (359, 358, 363, 364), (360, 320, 365), (324, 364, 369), (363, 362, 367, 368), (361, 360, 365, 366), (364, 363, 368, 369), (362, 361, 366, 367), (324, 369, 323), (368, 367, 322, 371), (366, 365, 321, 370), (369, 368, 371, 323), (367, 366, 370, 322), (365, 320, 321), (375, 457, 382), (456, 455, 380, 381), (374, 454, 378, 379), (373, 453, 376, 377), (457, 456, 381, 382), (455, 374, 379, 380), (454, 373, 377, 378), (453, 372, 376), (377, 376, 383, 384), (382, 381, 388, 389), (380, 379, 386, 387), (378, 377, 384, 385), (376, 372, 383), (375, 382, 389), (381, 380, 387, 388), (379, 378, 385, 386), (389, 388, 395, 396), (387, 386, 393, 394), (385, 384, 391, 392), (383, 372, 390), (375, 389, 396), (388, 387, 394, 395), (386, 385, 392, 393), (384, 383, 390, 391), (390, 372, 397), (375, 396, 403), (395, 394, 401, 402), (393, 392, 399, 400), (391, 390, 397, 398), (396, 395, 402, 403), (394, 393, 400, 401), (392, 391, 398, 399), (402, 401, 408, 409), (400, 399, 406, 407), (398, 397, 404, 405), (403, 402, 409, 410), (401, 400, 407, 408), (399, 398, 405, 406), (397, 372, 404), (375, 403, 410), (410, 409, 416, 417), (408, 407, 414, 415), (406, 405, 412, 413), (404, 372, 411), (375, 410, 417), (409, 408, 415, 416), (407, 406, 413, 414), (405, 404, 411, 412), (415, 414, 421, 422), (413, 412, 419, 420), (411, 372, 418), (375, 417, 424), (416, 415, 422, 423), (414, 413, 420, 421), (412, 411, 418, 419), (417, 416, 423, 424), (375, 424, 431), (423, 422, 429, 430), (421, 420, 427, 428), (419, 418, 425, 426), (424, 423, 430, 431), (422, 421, 428, 429), (420, 419, 426, 427), (418, 372, 425), (428, 427, 434, 435), (426, 425, 432, 433), (431, 430, 437, 438), (429, 428, 435, 436), (427, 426, 433, 434), (425, 372, 432), (375, 431, 438), (430, 429, 436, 437), (438, 437, 444, 445), (436, 435, 442, 443), (434, 433, 440, 441), (432, 372, 439), (375, 438, 445), (437, 436, 443, 444), (435, 434, 441, 442), (433, 432, 439, 440), (441, 440, 447, 448), (439, 372, 446), (375, 445, 452), (444, 443, 450, 451), (442, 441, 448, 449), (440, 439, 446, 447), (445, 444, 451, 452), (443, 442, 449, 450), (375, 452, 457), (451, 450, 455, 456), (449, 448, 454, 374), (447, 446, 453, 373), (452, 451, 456, 457), (450, 449, 374, 455), (448, 447, 373, 454), (446, 372, 453), (462, 461, 467), (509, 460, 465, 466), (508, 459, 463, 464), (461, 509, 466, 467), (460, 508, 464, 465), (459, 458, 463), (466, 465, 470, 471), (464, 463, 468, 469), (467, 466, 471, 472), (465, 464, 469, 470), (463, 458, 468), (462, 467, 472), (469, 468, 473, 474), (472, 471, 476, 477), (470, 469, 474, 475), (468, 458, 473), (462, 472, 477), (471, 470, 475, 476), (477, 476, 481, 482), (475, 474, 479, 480), (473, 458, 478), (462, 477, 482), (476, 475, 480, 481), (474, 473, 478, 479), (482, 481, 486, 487), (480, 479, 484, 485), (478, 458, 483), (462, 482, 487), (481, 480, 485, 486), (479, 478, 483, 484), (487, 486, 491, 492), (485, 484, 489, 490), (483, 458, 488), (462, 487, 492), (486, 485, 490, 491), (484, 483, 488, 489), (492, 491, 496, 497), (490, 489, 494, 495), (488, 458, 493), (462, 492, 497), (491, 490, 495, 496), (489, 488, 493, 494), (495, 494, 499, 500), (493, 458, 498), (462, 497, 502), (496, 495, 500, 501), (494, 493, 498, 499), (497, 496, 501, 502), (498, 458, 503), (462, 502, 507), (501, 500, 505, 506), (499, 498, 503, 504), (502, 501, 506, 507), (500, 499, 504, 505), (462, 507, 461), (506, 505, 460, 509), (504, 503, 459, 508), (507, 506, 509, 461), (505, 504, 508, 460), (503, 458, 459), (510, 511, 515, 514), (511, 512, 516, 515), (512, 513, 517, 516), (513, 510, 514, 517), (518, 511, 510), (518, 512, 511), (518, 513, 512), (518, 510, 513), (514, 515, 519), (515, 516, 519), (516, 517, 519), (517, 514, 519), (520, 521, 525, 524), (521, 522, 526, 525), (522, 523, 527, 526), (523, 520, 524, 527), (528, 521, 520), (528, 522, 521), (528, 523, 522), (528, 520, 523), (524, 525, 529), (525, 526, 529), (526, 527, 529), (527, 524, 529), (530, 531, 535, 534), (531, 532, 536, 535), (532, 533, 537, 536), (533, 530, 534, 537), (538, 531, 530), (538, 532, 531), (538, 533, 532), (538, 530, 533), (534, 535, 539), (535, 536, 539), (536, 537, 539), (537, 534, 539), (540, 541, 545, 544), (541, 542, 546, 545), (542, 543, 547, 546), (543, 540, 544, 547), (548, 541, 540), (548, 542, 541), (548, 543, 542), (548, 540, 543), (544, 545, 549), (545, 546, 549), (546, 547, 549), (547, 544, 549), (550, 551, 555, 554), (551, 552, 556, 555), (552, 553, 557, 556), (553, 550, 554, 557), (558, 551, 550), (558, 552, 551), (558, 553, 552), (558, 550, 553), (554, 555, 559), (555, 556, 559), (556, 557, 559), (557, 554, 559)])
me_body.polygons.foreach_set('use_smooth', [True] * 646)
me_body.polygons.foreach_set('material_index', [0, 0, 0, 0, 0, 0, 0, 0, 0, 0, 0, 0, 0, 0, 0, 0, 0, 0, 0, 0, 0, 0, 0, 0, 0, 0, 0, 0, 0, 0, 0, 0, 0, 0, 0, 0, 0, 0, 0, 0, 0, 0, 0, 0, 0, 0, 0, 0, 0, 0, 0, 0, 0, 0, 0, 0, 0, 0, 0, 0, 0, 0, 0, 0, 0, 0, 0, 0, 0, 0, 0, 0, 0, 0, 0, 0, 0, 0, 0, 0, 0, 0, 0, 0, 1, 1, 1, 1, 1, 1, 1, 1, 1, 1, 1, 1, 1, 1, 1, 1, 1, 1, 1, 1, 1, 1, 1, 1, 1, 1, 1, 1, 1, 1, 1, 1, 1, 1, 1, 1, 1, 1, 1, 1, 1, 1, 1, 1, 1, 1, 1, 1, 1, 1, 1, 1, 1, 1, 1, 1, 1, 1, 1, 1, 1, 1, 1, 1, 1, 1, 1, 1, 1, 1, 1, 1, 1, 1, 1, 1, 1, 1, 1, 1, 1, 1, 1, 1, 1, 1, 1, 1, 1, 1, 1, 1, 1, 1, 1, 1, 1, 1, 1, 1, 1, 1, 1, 1, 1, 1, 1, 1, 1, 1, 1, 1, 0, 0, 0, 0, 0, 0, 0, 0, 0, 0, 0, 0, 0, 0, 0, 0, 0, 0, 1, 1, 1, 1, 1, 1, 1, 1, 1, 1, 1, 1, 1, 1, 1, 1, 1, 1, 1, 1, 1, 1, 1, 1, 1, 1, 1, 1, 1, 1, 1, 1, 1, 1, 1, 1, 1, 1, 1, 1, 1, 1, 1, 1, 1, 1, 1, 1, 1, 1, 1, 1, 1, 1, 1, 1, 1, 1, 1, 1, 2, 2, 2, 2, 2, 2, 2, 2, 2, 2, 2, 2, 2, 2, 2, 2, 2, 2, 2, 2, 2, 2, 2, 2, 2, 2, 2, 2, 2, 2, 2, 2, 2, 2, 2, 2, 2, 2, 2, 2, 2, 2, 2, 2, 2, 2, 2, 2, 2, 2, 2, 2, 2, 2, 2, 2, 2, 2, 2, 2, 2, 2, 2, 2, 2, 2, 2, 2, 2, 2, 2, 2, 2, 2, 2, 2, 2, 2, 2, 2, 2, 2, 2, 2, 2, 2, 2, 2, 2, 2, 2, 2, 2, 2, 2, 2, 3, 3, 3, 3, 3, 3, 3, 3, 3, 3, 3, 3, 3, 3, 3, 3, 3, 3, 3, 3, 3, 3, 3, 3, 3, 3, 3, 3, 3, 3, 3, 3, 3, 3, 3, 3, 3, 3, 3, 3, 3, 3, 3, 3, 3, 3, 3, 3, 3, 3, 3, 3, 3, 3, 3, 3, 3, 3, 3, 3, 2, 2, 2, 2, 2, 2, 2, 2, 2, 2, 2, 2, 2, 2, 2, 2, 2, 2, 2, 2, 2, 2, 2, 2, 2, 2, 2, 2, 2, 2, 2, 2, 2, 2, 2, 2, 2, 2, 2, 2, 2, 2, 2, 2, 2, 2, 2, 2, 2, 2, 2, 2, 2, 2, 2, 2, 2, 2, 2, 2, 2, 2, 2, 2, 2, 2, 2, 2, 2, 2, 2, 2, 2, 2, 2, 2, 2, 2, 2, 2, 2, 2, 2, 2, 2, 2, 2, 2, 2, 2, 2, 2, 2, 2, 2, 2, 3, 3, 3, 3, 3, 3, 3, 3, 3, 3, 3, 3, 3, 3, 3, 3, 3, 3, 3, 3, 3, 3, 3, 3, 3, 3, 3, 3, 3, 3, 3, 3, 3, 3, 3, 3, 3, 3, 3, 3, 3, 3, 3, 3, 3, 3, 3, 3, 3, 3, 3, 3, 3, 3, 3, 3, 3, 3, 3, 3, 4, 4, 4, 4, 4, 4, 4, 4, 4, 4, 4, 4, 4, 4, 4, 4, 4, 4, 4, 4, 4, 4, 4, 4, 4, 4, 4, 4, 4, 4, 4, 4, 4, 4, 4, 4, 4, 4, 4, 4, 4, 4, 4, 4, 4, 4, 4, 4, 4, 4, 4, 4, 4, 4, 4, 4, 4, 4, 4, 4])
me_body.materials.append(mat_tint_body)
me_body.materials.append(mat_tint_accent)
me_body.materials.append(mat_eye_white)
me_body.materials.append(mat_eye_black)
me_body.materials.append(mat_tooth)
me_body.update()
arm_rig = bpy.data.armatures.new('Rig')  # bones are not reproduced

# ---- objects
ob_rig = bpy.data.objects.new('Rig', arm_rig)
ob_body = bpy.data.objects.new('Body', me_body)

# ---- transforms, parenting, visibility, modifiers, constraints
ob_rig.location = (0.0, 0.0, 0.0)
ob_body.parent = ob_rig
ob_body.location = (0.0, 0.0, 0.0)
_vg = ob_body.vertex_groups.new(name='head')
for _i, _w in zip([0, 1, 2, 3, 4, 5, 6, 7, 8, 9, 10, 11, 12, 13, 14, 15, 16, 17, 18, 19, 20, 21, 22, 23, 24, 25, 26, 27, 28, 29, 30, 31, 32, 33, 34, 35, 36, 37, 38, 39, 40, 41, 70, 72, 73, 74, 75, 76, 77, 78, 79, 80, 81, 82, 83, 84, 85, 86, 87, 88, 89, 90, 91, 92, 93, 94, 95, 96, 97, 98, 99, 100, 101, 102, 103, 104, 105, 106, 107, 108, 109, 110, 111, 112, 113, 114, 115, 116, 117, 118, 119, 120, 121, 122, 123, 124, 125, 126, 127, 128, 129, 130, 131, 132, 133, 134, 135, 136, 137, 138, 139, 140, 141, 142, 143, 144, 145, 146, 147, 148, 149, 150, 151, 152, 153, 154, 155, 156, 157, 158, 159, 160, 161, 162, 163, 164, 165, 166, 167, 168, 169, 170, 171, 234, 235, 236, 237, 238, 239, 240, 241, 242, 243, 244, 245, 246, 247, 248, 249, 250, 251, 252, 253, 254, 255, 256, 257, 258, 259, 260, 261, 262, 263, 264, 265, 266, 267, 268, 269, 270, 271, 272, 273, 274, 275, 276, 277, 278, 279, 280, 281, 282, 283, 284, 285, 286, 287, 288, 289, 290, 291, 292, 293, 294, 295, 296, 297, 298, 299, 300, 301, 302, 303, 304, 305, 306, 307, 308, 309, 310, 311, 312, 313, 314, 315, 316, 317, 318, 319, 320, 321, 322, 323, 324, 325, 326, 327, 328, 329, 330, 331, 332, 333, 334, 335, 336, 337, 338, 339, 340, 341, 342, 343, 344, 345, 346, 347, 348, 349, 350, 351, 352, 353, 354, 355, 356, 357, 358, 359, 360, 361, 362, 363, 364, 365, 366, 367, 368, 369, 370, 371, 372, 373, 374, 375, 376, 377, 378, 379, 380, 381, 382, 383, 384, 385, 386, 387, 388, 389, 390, 391, 392, 393, 394, 395, 396, 397, 398, 399, 400, 401, 402, 403, 404, 405, 406, 407, 408, 409, 410, 411, 412, 413, 414, 415, 416, 417, 418, 419, 420, 421, 422, 423, 424, 425, 426, 427, 428, 429, 430, 431, 432, 433, 434, 435, 436, 437, 438, 439, 440, 441, 442, 443, 444, 445, 446, 447, 448, 449, 450, 451, 452, 453, 454, 455, 456, 457, 458, 459, 460, 461, 462, 463, 464, 465, 466, 467, 468, 469, 470, 471, 472, 473, 474, 475, 476, 477, 478, 479, 480, 481, 482, 483, 484, 485, 486, 487, 488, 489, 490, 491, 492, 493, 494, 495, 496, 497, 498, 499, 500, 501, 502, 503, 504, 505, 506, 507, 508, 509, 510, 511, 512, 513, 514, 515, 516, 517, 518, 519, 520, 521, 522, 523, 524, 525, 526, 527, 528, 529, 530, 531, 532, 533, 534, 535, 536, 537, 538, 539, 540, 541, 542, 543, 544, 545, 546, 547, 548, 549, 550, 551, 552, 553, 554, 555, 556, 557, 558, 559], [0.9996, 0.9993, 0.9988, 0.9984, 0.9984, 0.9988, 0.9993, 0.9996, 0.9998, 0.9998, 0.9999, 0.9999, 0.9998, 0.9998, 0.8901, 0.8655, 0.8238, 0.7952, 0.7952, 0.8238, 0.8655, 0.8901, 0.8822, 0.8571, 0.8384, 0.8384, 0.8571, 0.8822, 0.4037, 0.4105, 0.4278, 0.438, 0.438, 0.4278, 0.4105, 0.4037, 0.4195, 0.4379, 0.4472, 0.4472, 0.4379, 0.4195, 0.9999, 0.0007486, 1.247e-06, 0.003158, 0.01196, 0.02404, 0.1958, 0.4207, 0.0003996, 0.001084, 0.004524, 0.01427, 0.0309, 0.08134, 0.2167, 0.005739, 0.01571, 0.02878, 0.04953, 0.0874, 0.159, 0.2796, 0.0371, 0.1178, 0.1829, 0.2331, 0.278, 0.3241, 0.3732, 0.1692, 0.4318, 0.4853, 0.4937, 0.4919, 0.4817, 0.4585, 0.4508, 0.6362, 0.7066, 0.6837, 0.6115, 0.5289, 0.4976, 0.6869, 0.9664, 0.9621, 0.9248, 0.8263, 0.6437, 0.504, 0.9983, 0.9987, 0.9927, 0.9696, 0.8915, 0.6992, 0.5107, 0.6869, 0.9664, 0.9621, 0.9248, 0.8263, 0.6437, 0.504, 0.4508, 0.6362, 0.7066, 0.6837, 0.6115, 0.5289, 0.4976, 0.1692, 0.4318, 0.4853, 0.4937, 0.4919, 0.4817, 0.4585, 0.0371, 0.1178, 0.1829, 0.2331, 0.278, 0.3241, 0.3732, 0.005739, 0.0157, 0.02878, 0.04953, 0.0874, 0.159, 0.2796, 0.0003996, 0.001084, 0.004524, 0.01427, 0.0309, 0.08134, 0.2167, 4.609e-05, 0.06182, 1.0, 1.0, 1.0, 1.0, 1.0, 1.0, 1.0, 1.0, 1.0, 1.0, 1.0, 1.0, 1.0, 1.0, 1.0, 1.0, 1.0, 1.0, 1.0, 1.0, 1.0, 1.0, 1.0, 1.0, 1.0, 1.0, 1.0, 1.0, 1.0, 1.0, 1.0, 1.0, 1.0, 1.0, 1.0, 1.0, 1.0, 1.0, 1.0, 1.0, 1.0, 1.0, 1.0, 1.0, 1.0, 1.0, 1.0, 1.0, 1.0, 1.0, 1.0, 1.0, 1.0, 1.0, 1.0, 1.0, 1.0, 1.0, 1.0, 1.0, 1.0, 1.0, 1.0, 1.0, 1.0, 1.0, 1.0, 1.0, 1.0, 1.0, 1.0, 1.0, 1.0, 1.0, 1.0, 1.0, 1.0, 1.0, 1.0, 1.0, 1.0, 1.0, 1.0, 1.0, 1.0, 1.0, 1.0, 1.0, 1.0, 1.0, 1.0, 1.0, 1.0, 1.0, 1.0, 1.0, 1.0, 1.0, 1.0, 1.0, 1.0, 1.0, 1.0, 1.0, 1.0, 1.0, 1.0, 1.0, 1.0, 1.0, 1.0, 1.0, 1.0, 1.0, 1.0, 1.0, 1.0, 1.0, 1.0, 1.0, 1.0, 1.0, 1.0, 1.0, 1.0, 1.0, 1.0, 1.0, 1.0, 1.0, 1.0, 1.0, 1.0, 1.0, 1.0, 1.0, 1.0, 1.0, 1.0, 1.0, 1.0, 1.0, 1.0, 1.0, 1.0, 1.0, 1.0, 1.0, 1.0, 1.0, 1.0, 1.0, 1.0, 1.0, 1.0, 1.0, 1.0, 1.0, 1.0, 1.0, 1.0, 1.0, 1.0, 1.0, 1.0, 1.0, 1.0, 1.0, 1.0, 1.0, 1.0, 1.0, 1.0, 1.0, 1.0, 1.0, 1.0, 1.0, 1.0, 1.0, 1.0, 1.0, 1.0, 1.0, 1.0, 1.0, 1.0, 1.0, 1.0, 1.0, 1.0, 1.0, 1.0, 1.0, 1.0, 1.0, 1.0, 1.0, 1.0, 1.0, 1.0, 1.0, 1.0, 1.0, 1.0, 1.0, 1.0, 1.0, 1.0, 1.0, 1.0, 1.0, 1.0, 1.0, 1.0, 1.0, 1.0, 1.0, 1.0, 1.0, 1.0, 1.0, 1.0, 1.0, 1.0, 1.0, 1.0, 1.0, 1.0, 1.0, 1.0, 1.0, 1.0, 1.0, 1.0, 1.0, 1.0, 1.0, 1.0, 1.0, 1.0, 1.0, 1.0, 1.0, 1.0, 1.0, 1.0, 1.0, 1.0, 1.0, 1.0, 1.0, 1.0, 1.0, 1.0, 1.0, 1.0, 1.0, 1.0, 1.0, 1.0, 1.0, 1.0, 1.0, 1.0, 1.0, 1.0, 1.0, 1.0, 1.0, 1.0, 1.0, 1.0, 1.0, 1.0, 1.0, 1.0, 1.0, 1.0, 1.0, 1.0, 1.0, 1.0, 1.0, 1.0, 1.0, 1.0, 1.0, 1.0, 1.0, 1.0, 1.0, 1.0, 1.0, 1.0, 1.0, 1.0, 1.0, 1.0, 1.0, 1.0, 1.0, 1.0, 1.0, 1.0, 1.0, 1.0, 1.0, 1.0, 1.0, 1.0, 1.0, 1.0, 1.0, 1.0, 1.0, 1.0, 1.0, 1.0, 1.0, 1.0, 1.0, 1.0, 1.0, 1.0, 1.0]): _vg.add([_i], _w, 'REPLACE')
_vg = ob_body.vertex_groups.new(name='body')
for _i, _w in zip([0, 1, 2, 3, 4, 5, 6, 7, 8, 9, 10, 11, 12, 13, 14, 15, 16, 17, 18, 19, 20, 21, 22, 23, 24, 25, 26, 27, 28, 29, 30, 31, 32, 33, 34, 35, 36, 37, 38, 39, 40, 41, 42, 43, 44, 45, 46, 47, 48, 49, 50, 51, 52, 53, 54, 55, 56, 57, 58, 59, 60, 61, 62, 63, 64, 65, 66, 67, 68, 69, 70, 71, 72, 73, 74, 75, 76, 77, 78, 79, 80, 81, 82, 83, 84, 85, 86, 87, 88, 89, 90, 91, 92, 93, 94, 95, 96, 97, 98, 99, 100, 101, 102, 103, 104, 105, 106, 107, 108, 109, 110, 111, 112, 113, 114, 115, 116, 117, 118, 119, 120, 121, 122, 123, 124, 125, 126, 127, 128, 129, 130, 131, 132, 133, 134, 135, 136, 137, 138, 139, 140, 141, 142, 143, 144, 145, 146, 147, 148, 149, 150, 151, 152, 153, 154, 155, 156, 157, 158, 159, 160, 161, 162, 163, 164, 165, 166, 167, 168, 169, 170, 171, 186, 187, 188, 189, 190, 191, 192, 193, 194, 195, 196, 197, 198, 199, 200, 201, 202, 203, 204, 205], [0.0003703, 0.0007189, 0.001209, 0.001592, 0.001592, 0.001209, 0.0007189, 0.0003703, 0.0002061, 0.0001538, 0.0001458, 0.0001458, 0.0001538, 0.0002061, 0.1099, 0.1345, 0.1762, 0.2048, 0.2048, 0.1762, 0.1345, 0.1099, 0.1178, 0.1429, 0.1616, 0.1616, 0.1429, 0.1178, 0.5963, 0.5895, 0.5722, 0.562, 0.562, 0.5722, 0.5895, 0.5963, 0.5805, 0.5621, 0.5528, 0.5528, 0.5621, 0.5805, 0.3617, 0.3803, 0.4062, 0.4202, 0.4202, 0.4062, 0.3803, 0.3617, 0.3723, 0.3941, 0.4069, 0.4069, 0.3941, 0.3723, 0.003916, 0.004447, 0.005737, 0.006864, 0.006864, 0.005737, 0.004447, 0.003916, 0.004447, 0.005737, 0.006864, 0.006864, 0.005737, 0.004447, 9.781e-05, 0.00152, 0.9993, 1.0, 0.9968, 0.988, 0.976, 0.8042, 0.5793, 0.9996, 0.9989, 0.9955, 0.9857, 0.9691, 0.9187, 0.7833, 0.9943, 0.9843, 0.9712, 0.9505, 0.9126, 0.841, 0.7204, 0.9629, 0.8822, 0.8171, 0.7669, 0.722, 0.6759, 0.6268, 0.8308, 0.5682, 0.5147, 0.5063, 0.5081, 0.5183, 0.5415, 0.5492, 0.3638, 0.2934, 0.3163, 0.3885, 0.4711, 0.5024, 0.3131, 0.03356, 0.03792, 0.07521, 0.1737, 0.3563, 0.496, 0.001742, 0.001261, 0.007345, 0.03044, 0.1085, 0.3008, 0.4893, 0.3131, 0.03356, 0.03792, 0.07521, 0.1737, 0.3563, 0.496, 0.5492, 0.3638, 0.2934, 0.3163, 0.3885, 0.4711, 0.5024, 0.8308, 0.5682, 0.5147, 0.5063, 0.5081, 0.5183, 0.5415, 0.9629, 0.8822, 0.8171, 0.7669, 0.722, 0.6759, 0.6268, 0.9943, 0.9843, 0.9712, 0.9505, 0.9126, 0.841, 0.7204, 0.9996, 0.9989, 0.9955, 0.9857, 0.9691, 0.9187, 0.7833, 1.0, 0.9382, 1.0, 1.0, 1.0, 1.0, 1.0, 1.0, 1.0, 1.0, 1.0, 1.0, 1.0, 1.0, 1.0, 1.0, 1.0, 1.0, 1.0, 1.0, 1.0, 1.0]): _vg.add([_i], _w, 'REPLACE')
_vg = ob_body.vertex_groups.new(name='tail1')
for _i, _w in zip([42, 43, 44, 45, 46, 47, 48, 49, 50, 51, 52, 53, 54, 55, 56, 57, 58, 59, 60, 61, 62, 63, 64, 65, 66, 67, 68, 69, 71], [0.6383, 0.6197, 0.5938, 0.5798, 0.5798, 0.5938, 0.6197, 0.6383, 0.6277, 0.6059, 0.5931, 0.5931, 0.6059, 0.6277, 0.9961, 0.9956, 0.9943, 0.9931, 0.9931, 0.9943, 0.9956, 0.9961, 0.9956, 0.9943, 0.9931, 0.9931, 0.9943, 0.9956, 0.9985]): _vg.add([_i], _w, 'REPLACE')
_vg = ob_body.vertex_groups.new(name='tail2')
_vg.add([172, 173, 174, 175, 176, 177, 178, 179, 180, 181, 182, 183, 184, 185], 1.0, 'REPLACE')
_vg = ob_body.vertex_groups.new(name='fin.L')
_vg.add([206, 207, 208, 209, 210, 211, 212, 213, 214, 215, 216, 217, 218, 219], 1.0, 'REPLACE')
_vg = ob_body.vertex_groups.new(name='fin.R')
_vg.add([220, 221, 222, 223, 224, 225, 226, 227, 228, 229, 230, 231, 232, 233], 1.0, 'REPLACE')
_m = ob_body.modifiers.new('armature', 'ARMATURE')
_m.object = ob_rig

# ---- collection membership
scene.collection.objects.link(ob_rig)
scene.collection.objects.link(ob_body)

# ---- scene / render settings (as saved in the file)
scene.frame_start = 1; scene.frame_end = 250; scene.frame_set(1)
scene.render.engine = 'BLENDER_EEVEE_NEXT'
scene.render.fps = 30
scene.render.bake_bias = 0.0
scene.render.bake_samples = 0
scene.render.compositor_device = 'GPU'
scene.eevee.use_volume_custom_range = False
scene.eevee.fast_gi_thickness_near = 0.1
scene.eevee.fast_gi_thickness_far = 0.0
scene.eevee.ray_tracing_options.screen_trace_thickness = 0.1
bpy.context.view_layer.update()

# ---- added for rendering (the .blend has no active camera and no usable light): camera, sun + grey world if the file has none
cam_auto = bpy.data.cameras.new('AutoCamera')
cam_auto.lens = 50.0
cam_auto.sensor_width = 36.0
cam_auto.clip_end = 1000.0
ob_auto_camera = bpy.data.objects.new('AutoCamera', cam_auto)
scene.collection.objects.link(ob_auto_camera)
ob_auto_camera.location = (1.38695, -1.61709, 1.83829)
ob_auto_camera.rotation_euler = (1.09748, -7.21219e-08, 0.694738)
scene.camera = ob_auto_camera
light_auto_sun = bpy.data.lights.new('AutoSun', 'SUN')
light_auto_sun.energy = 3.0
light_auto_sun.angle = 0.0523599
ob_auto_sun = bpy.data.objects.new('AutoSun', light_auto_sun)
scene.collection.objects.link(ob_auto_sun)
ob_auto_sun.rotation_euler = (0.872665, 0.174533, 0.523599)
if scene.world is None:
    world_auto = bpy.data.worlds.new('AutoWorld')
    world_auto.color = (0.3, 0.3, 0.3)
    scene.world = world_auto
bpy.context.view_layer.update()
